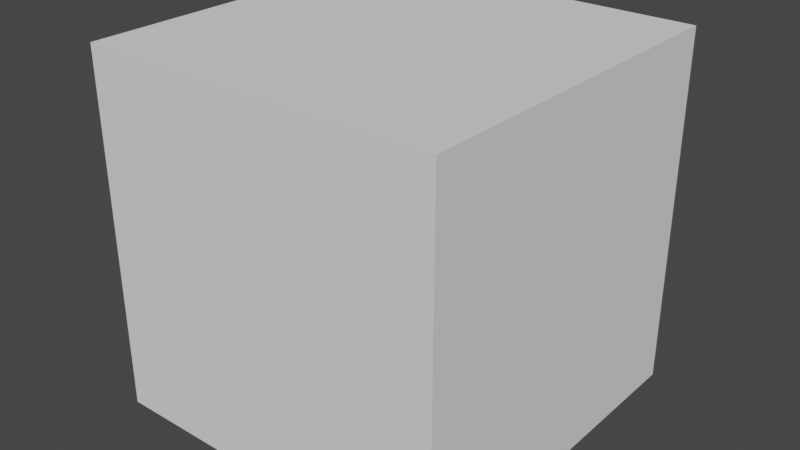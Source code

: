 # Source: common_box.blend  (saved by Blender 2.80.75; exported with 4.5.12 LTS)
import bpy
from mathutils import Matrix  # noqa: F401  (used for matrix-valued properties, if any)

bpy.ops.wm.read_factory_settings(use_empty=True)
scene = bpy.context.scene
scene.name = 'Scene'

# ---- collections
col_collection = bpy.data.collections.new('Collection'); scene.collection.children.link(col_collection)

# ---- world
world_world = bpy.data.worlds.new('World'); scene.world = world_world
world_world.use_nodes = True; world_world.node_tree.nodes.clear()
_N = world_world.node_tree.nodes; _L = world_world.node_tree.links
n0 = _N.new('ShaderNodeOutputWorld'); n0.name = 'World Output'; n0.location = (300, 300)
n1 = _N.new('ShaderNodeBackground'); n1.name = 'Background'; n1.location = (10, 300)
n1.inputs[0].default_value = (0.05088, 0.05088, 0.05088, 1.0)
_L.new(n1.outputs[0], n0.inputs[0])
n0.is_active_output = True
world_world.color = (0.05088, 0.05088, 0.05088)
world_world.use_sun_shadow = False
world_world.sun_shadow_jitter_overblur = 0.0

# ---- meshes
me_cube_001 = bpy.data.meshes.new('Cube.001')
me_cube_001.from_pydata([(-1.0, -1.0, -1.0), (-1.0, -1.0, 1.0), (-1.0, 1.0, -1.0), (-1.0, 1.0, 1.0), (1.0, -1.0, -1.0), (1.0, -1.0, 1.0), (1.0, 1.0, -1.0), (1.0, 1.0, 1.0)], [], [(0, 1, 3, 2), (2, 3, 7, 6), (6, 7, 5, 4), (4, 5, 1, 0), (2, 6, 4, 0), (7, 3, 1, 5)])
_uv = me_cube_001.uv_layers.new(name='UVMap')
_uv.uv.foreach_set('vector', [0.375, 0.0, 0.625, 0.0, 0.625, 0.25, 0.375, 0.25, 0.375, 0.25, 0.625, 0.25, 0.625, 0.5, 0.375, 0.5, 0.375, 0.5, 0.625, 0.5, 0.625, 0.75, 0.375, 0.75, 0.375, 0.75, 0.625, 0.75, 0.625, 1.0, 0.375, 1.0, 0.125, 0.5, 0.375, 0.5, 0.375, 0.75, 0.125, 0.75, 0.625, 0.5, 0.875, 0.5, 0.875, 0.75, 0.625, 0.75])
me_cube_001.use_remesh_preserve_volume = False
me_cube_001.use_remesh_preserve_attributes = False
me_cube_001.use_mirror_vertex_groups = False
me_cube_001.update()

# ---- objects
ob_cube = bpy.data.objects.new('Cube', me_cube_001)

# ---- transforms, parenting, visibility, modifiers, constraints
ob_cube.location = (0.0, 0.0, 0.0)
ob_cube.lineart.crease_threshold = 0.0

# ---- collection membership
col_collection.objects.link(ob_cube)

# ---- scene / render settings (as saved in the file)
scene.frame_start = 1; scene.frame_end = 250; scene.frame_set(1)
scene.render.engine = 'BLENDER_EEVEE_NEXT'
scene.cycles.use_denoising = False
scene.cycles.samples = 128
scene.cycles.sampling_pattern = 'TABULATED_SOBOL'
scene.cycles.use_adaptive_sampling = False
scene.cycles.use_light_tree = False
scene.view_settings.view_transform = 'Filmic'
bpy.context.view_layer.update()

# ---- added for rendering (the .blend has no active camera and no usable light): camera, sun
cam_auto = bpy.data.cameras.new('AutoCamera')
cam_auto.lens = 50.0
cam_auto.sensor_width = 36.0
cam_auto.clip_end = 1000.0
ob_auto_camera = bpy.data.objects.new('AutoCamera', cam_auto)
scene.collection.objects.link(ob_auto_camera)
ob_auto_camera.location = (3.20507, -3.84609, 2.56406)
ob_auto_camera.rotation_euler = (1.09748, -7.21219e-08, 0.694738)
scene.camera = ob_auto_camera
light_auto_sun = bpy.data.lights.new('AutoSun', 'SUN')
light_auto_sun.energy = 3.0
light_auto_sun.angle = 0.0523599
ob_auto_sun = bpy.data.objects.new('AutoSun', light_auto_sun)
scene.collection.objects.link(ob_auto_sun)
ob_auto_sun.rotation_euler = (0.872665, 0.174533, 0.523599)
bpy.context.view_layer.update()
